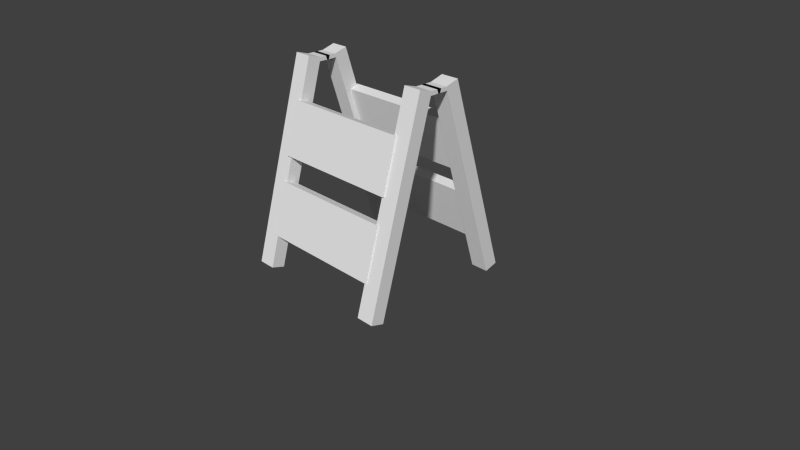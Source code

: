 # Source: TraffficSign.blend  (saved by Blender 2.71.0; exported with 4.5.12 LTS)
import bpy
from mathutils import Matrix  # noqa: F401  (used for matrix-valued properties, if any)

bpy.ops.wm.read_factory_settings(use_empty=True)
scene = bpy.context.scene
scene.name = 'Scene'

# ---- collections
col_collection_1 = bpy.data.collections.new('Collection 1'); scene.collection.children.link(col_collection_1)

# ---- materials (node trees are filled in below, after node groups)
mat_material = bpy.data.materials.new('Material')
mat_material.alpha_threshold = 0.0
mat_material.use_transparent_shadow = False
mat_material.roughness = 0.5
mat_material.line_color = (0.0, 0.0, 0.0, 1.0)

# ---- material node trees

# ---- world
world_world = bpy.data.worlds.new('World'); scene.world = world_world
world_world.color = (0.05088, 0.05088, 0.05088)
world_world.use_sun_shadow = False
world_world.sun_shadow_jitter_overblur = 0.0
world_world.cycles.sampling_method = 'MANUAL'
world_world.cycles.sample_map_resolution = 256

# ---- cameras
cam_camera = bpy.data.cameras.new('Camera')
cam_camera.clip_end = 100.0
cam_camera.lens = 35.0
cam_camera.sensor_width = 32.0
cam_camera.sensor_height = 18.0
cam_camera.ortho_scale = 7.314
cam_camera.dof.focus_distance = 0.0
cam_camera.dof.aperture_fstop = 128.0

# ---- meshes
me_cube_002 = bpy.data.meshes.new('Cube.002')
me_cube_002.from_pydata([], [], [])
me_cube_002.use_remesh_preserve_volume = False
me_cube_002.use_remesh_preserve_attributes = False
me_cube_002.use_mirror_vertex_groups = False
me_cube_002.update()
me_cube_001 = bpy.data.meshes.new('Cube.001')
me_cube_001.from_pydata([(-0.7477, -1.06, -0.083), (-0.7477, -0.8852, -0.135), (-0.987, -0.8852, -0.135), (-0.987, -1.06, -0.083), (-0.7477, -0.9949, 0.135), (-0.7477, -0.8203, 0.083), (-0.987, -0.8203, 0.083), (-0.987, -0.9949, 0.135), (-0.7477, -0.302, 2.461), (-0.7477, -0.1273, 2.409), (-0.987, -0.1273, 2.409), (-0.987, -0.302, 2.461), (-0.7477, -0.2873, 2.511), (-0.7477, -0.1127, 2.459), (-0.987, -0.1127, 2.459), (-0.987, -0.2873, 2.511), (1.147, -1.06, -0.083), (1.147, -0.8852, -0.135), (0.9075, -0.8852, -0.135), (0.9075, -1.06, -0.083), (1.147, -0.9949, 0.135), (1.147, -0.8203, 0.083), (0.9075, -0.8203, 0.083), (0.9075, -0.9949, 0.135), (1.147, -0.302, 2.461), (1.147, -0.1273, 2.409), (0.9075, -0.1273, 2.409), (0.9075, -0.302, 2.461), (1.147, -0.2873, 2.511), (1.147, -0.1127, 2.459), (0.9075, -0.1127, 2.459), (0.9075, -0.2873, 2.511), (-0.8006, -0.9527, 0.3356), (-0.8006, -0.8235, 0.2975), (0.9393, -0.8235, 0.2975), (0.9393, -0.9527, 0.3356), (-0.8006, -0.7546, 1.008), (-0.8006, -0.6255, 0.9703), (0.9393, -0.6255, 0.9703), (0.9393, -0.7546, 1.008), (-0.8006, -0.6687, 1.323), (-0.8006, -0.5396, 1.285), (0.9393, -0.5396, 1.285), (0.9393, -0.6687, 1.323), (-0.8006, -0.4707, 1.995), (-0.8006, -0.3415, 1.957), (0.9393, -0.3415, 1.957), (0.9393, -0.4707, 1.995), (-0.7477, 0.01506, 2.409), (-0.987, 0.01506, 2.409), (-0.7477, 0.02972, 2.459), (-0.987, 0.02972, 2.459), (1.147, 0.01506, 2.409), (0.9075, 0.01506, 2.409), (1.147, 0.02972, 2.459), (0.9075, 0.02972, 2.459)], [], [(0, 3, 2, 1), (7, 11, 10, 6), (0, 1, 5, 4), (1, 2, 6, 5), (2, 3, 7, 6), (4, 7, 3, 0), (11, 15, 14, 10), (6, 10, 9, 5), (4, 8, 11, 7), (5, 9, 8, 4), (12, 13, 14, 15), (30, 55, 53, 26), (8, 12, 15, 11), (9, 13, 12, 8), (16, 19, 18, 17), (23, 27, 26, 22), (16, 17, 21, 20), (17, 18, 22, 21), (18, 19, 23, 22), (20, 23, 19, 16), (27, 31, 30, 26), (22, 26, 25, 21), (20, 24, 27, 23), (21, 25, 24, 20), (28, 29, 30, 31), (25, 52, 54, 29), (24, 28, 31, 27), (25, 29, 28, 24), (36, 37, 33, 32), (37, 38, 34, 33), (38, 39, 35, 34), (39, 36, 32, 35), (32, 33, 34, 35), (39, 38, 37, 36), (44, 45, 41, 40), (45, 46, 42, 41), (46, 47, 43, 42), (47, 44, 40, 43), (40, 41, 42, 43), (47, 46, 45, 44), (49, 51, 50, 48), (53, 55, 54, 52), (29, 54, 55, 30), (26, 53, 52, 25), (9, 48, 50, 13), (14, 51, 49, 10), (13, 50, 51, 14), (10, 49, 48, 9)])
_uv = me_cube_001.uv_layers.new(name='UVMap')
_uv.uv.foreach_set('vector', [0.0, 0.0, 0.0, 1.0, 1.0, 1.0, 1.0, 0.0, 0.0, 0.0, 0.0, 1.0, 1.0, 1.0, 1.0, 0.0, 0.0, 0.0, 0.0, 1.0, 1.0, 1.0, 1.0, 0.0, 0.0, 0.0, 0.0, 1.0, 1.0, 1.0, 1.0, 0.0, 0.0, 0.0, 0.0, 1.0, 1.0, 1.0, 1.0, 0.0, 0.0, 0.0, 0.0, 1.0, 1.0, 1.0, 1.0, 0.0, 0.0, 0.0, 0.0, 1.0, 1.0, 1.0, 1.0, 0.0, 0.0, 0.0, 0.0, 1.0, 1.0, 1.0, 1.0, 0.0, 0.0, 0.0, 0.0, 1.0, 1.0, 1.0, 1.0, 0.0, 0.0, 0.0, 0.0, 1.0, 1.0, 1.0, 1.0, 0.0, 0.0, 0.0, 0.0, 1.0, 1.0, 1.0, 1.0, 0.0, 1.0, 1.0, 1.0, 1.0, 1.0, 0.0, 1.0, 0.0, 0.0, 0.0, 0.0, 1.0, 1.0, 1.0, 1.0, 0.0, 0.0, 0.0, 0.0, 1.0, 1.0, 1.0, 1.0, 0.0, 0.0, 0.0, 0.0, 1.0, 1.0, 1.0, 1.0, 0.0, 0.0, 0.0, 0.0, 1.0, 1.0, 1.0, 1.0, 0.0, 0.0, 0.0, 0.0, 1.0, 1.0, 1.0, 1.0, 0.0, 0.0, 0.0, 0.0, 1.0, 1.0, 1.0, 1.0, 0.0, 0.0, 0.0, 0.0, 1.0, 1.0, 1.0, 1.0, 0.0, 0.0, 0.0, 0.0, 1.0, 1.0, 1.0, 1.0, 0.0, 0.0, 0.0, 0.0, 1.0, 1.0, 1.0, 1.0, 0.0, 0.0, 0.0, 0.0, 1.0, 1.0, 1.0, 1.0, 0.0, 0.0, 0.0, 0.0, 1.0, 1.0, 1.0, 1.0, 0.0, 0.0, 0.0, 0.0, 1.0, 1.0, 1.0, 1.0, 0.0, 0.0, 0.0, 0.0, 1.0, 1.0, 1.0, 1.0, 0.0, 0.0, 0.0, 0.0, 0.0, 0.0, 1.0, 0.0, 1.0, 0.0, 0.0, 0.0, 1.0, 1.0, 1.0, 1.0, 0.0, 0.0, 0.0, 0.0, 1.0, 1.0, 1.0, 1.0, 0.0, 0.0, 0.0, 0.0, 0.0, 0.0, 0.0, 0.0, 0.0, 0.354, 0.6562, 0.354, 0.3438, 0.4195, 0.3438, 0.4195, 0.6562, 0.0, 0.0, 0.0, 0.0, 0.0, 0.0, 0.0, 0.0, 3.812, 0.9245, -2.848, 0.9245, -2.848, 0.1086, 3.812, 0.1086, 0.5411, 0.6984, 0.5298, 0.6984, 0.5298, 0.4174, 0.5411, 0.4174, 0.5072, 0.4174, 0.5185, 0.4174, 0.5185, 0.6984, 0.5072, 0.6984, 0.0, 0.0, 0.0, 0.0, 0.0, 0.0, 0.0, 0.0, 0.4195, 0.6562, 0.4195, 0.3438, 0.485, 0.3438, 0.485, 0.6562, 0.0, 0.0, 0.0, 0.0, 0.0, 0.0, 0.0, 0.0, -2.672, 0.05396, 3.667, 0.05396, 3.667, 0.9791, -2.672, 0.9791, 0.5298, 0.6984, 0.5185, 0.6984, 0.5185, 0.4174, 0.5298, 0.4174, 0.4959, 0.4174, 0.5072, 0.4174, 0.5072, 0.6984, 0.4959, 0.6984, 0.0, 0.0, 0.0, 1.0, 1.0, 1.0, 1.0, 0.0, 0.0, 0.0, 0.0, 1.0, 1.0, 1.0, 1.0, 0.0, 0.0, 1.0, 0.0, 1.0, 1.0, 1.0, 1.0, 1.0, 0.0, 1.0, 0.0, 1.0, 1.0, 1.0, 1.0, 1.0, 0.0, 0.0, 0.0, 0.0, 0.0, 1.0, 0.0, 1.0, 1.0, 1.0, 1.0, 1.0, 1.0, 0.0, 1.0, 0.0, 0.0, 1.0, 0.0, 1.0, 1.0, 1.0, 1.0, 1.0, 0.0, 1.0, 0.0, 1.0, 1.0, 1.0, 1.0, 1.0])
me_cube_001.materials.append(mat_material)
me_cube_001.use_remesh_preserve_volume = False
me_cube_001.use_remesh_preserve_attributes = False
me_cube_001.use_mirror_vertex_groups = False
me_cube_001.update()

# ---- objects
ob_cube_002 = bpy.data.objects.new('Cube.002', me_cube_002)
ob_cube_001 = bpy.data.objects.new('Cube.001', me_cube_001)
ob_camera = bpy.data.objects.new('Camera', cam_camera)

# ---- transforms, parenting, visibility, modifiers, constraints
ob_cube_002.location = (0.0, 0.0, 0.0)
ob_cube_002.lineart.crease_threshold = 0.0
ob_cube_001.location = (0.0, 0.0, 0.0)
ob_cube_001.lock_rotations_4d = False
ob_cube_001.empty_display_type = 'ARROWS'
ob_cube_001.lineart.crease_threshold = 0.0
_m = ob_cube_001.modifiers.new('Mirror', 'MIRROR')
_m.use_axis = (False, True, False)
ob_camera.location = (7.481, -6.508, 5.344)
ob_camera.rotation_euler = (1.109, 0.01082, 0.8149)
ob_camera.lock_rotations_4d = False
ob_camera.empty_display_type = 'ARROWS'
ob_camera.color = (0.0, 0.0, 0.0, 0.0)
ob_camera.display_type = 'WIRE'
ob_camera.lineart.crease_threshold = 0.0

# ---- collection membership
col_collection_1.objects.link(ob_cube_002)
col_collection_1.objects.link(ob_cube_001)
col_collection_1.objects.link(ob_camera)

# ---- scene / render settings (as saved in the file)
scene.camera = ob_camera
scene.frame_start = 1; scene.frame_end = 250; scene.frame_set(1)
scene.render.engine = 'BLENDER_EEVEE_NEXT'
scene.render.resolution_percentage = 50
scene.render.dither_intensity = 0.0
scene.cycles.use_denoising = False
scene.cycles.samples = 10
scene.cycles.sampling_pattern = 'TABULATED_SOBOL'
scene.cycles.light_sampling_threshold = 0.0
scene.cycles.use_adaptive_sampling = False
scene.cycles.use_light_tree = False
scene.cycles.blur_glossy = 0.0
scene.cycles.volume_bounces = 1
scene.cycles.pixel_filter_type = 'GAUSSIAN'
scene.cycles.sample_clamp_indirect = 0.0
scene.view_settings.view_transform = 'Standard'
bpy.context.view_layer.update()

# ---- added for rendering (the .blend has no usable light): sun
light_auto_sun = bpy.data.lights.new('AutoSun', 'SUN')
light_auto_sun.energy = 3.0
light_auto_sun.angle = 0.0523599
ob_auto_sun = bpy.data.objects.new('AutoSun', light_auto_sun)
scene.collection.objects.link(ob_auto_sun)
ob_auto_sun.rotation_euler = (0.872665, 0.174533, 0.523599)
bpy.context.view_layer.update()
